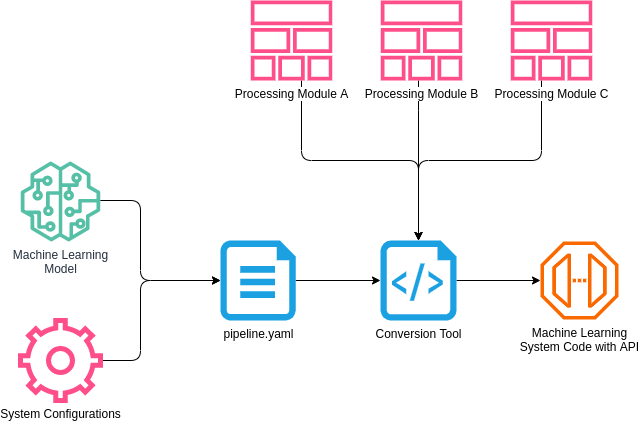

The diagram above was exported from draw.io. Its source (the exported page's mxGraphModel, read from the mxfile embedded in the PNG):
<mxGraphModel dx="2270" dy="630" grid="1" gridSize="10" guides="1" tooltips="1" connect="1" arrows="1" fold="1" page="1" pageScale="1" pageWidth="4681" pageHeight="3300" math="0" shadow="0">
  <root>
    <mxCell id="0" />
    <mxCell id="1" parent="0" />
    <mxCell id="15" style="edgeStyle=none;html=1;entryX=0;entryY=0.5;entryDx=0;entryDy=0;entryPerimeter=0;strokeColor=#000000;" parent="1" source="2" target="14" edge="1">
      <mxGeometry relative="1" as="geometry" />
    </mxCell>
    <mxCell id="2" value="&lt;font color=&quot;#000000&quot; style=&quot;background-color: rgb(255 , 255 , 255)&quot;&gt;pipeline.yaml&lt;/font&gt;" style="aspect=fixed;pointerEvents=1;shadow=0;dashed=0;html=1;labelPosition=center;verticalLabelPosition=bottom;verticalAlign=top;align=center;shape=mxgraph.azure.file;fillColor=#1ba1e2;fontColor=#ffffff;strokeColor=none;" parent="1" vertex="1">
      <mxGeometry x="2840" y="1080" width="75.2" height="80" as="geometry" />
    </mxCell>
    <mxCell id="8" style="edgeStyle=orthogonalEdgeStyle;html=1;entryX=0.5;entryY=0;entryDx=0;entryDy=0;entryPerimeter=0;strokeColor=#000000;" parent="1" source="5" target="14" edge="1">
      <mxGeometry relative="1" as="geometry">
        <Array as="points">
          <mxPoint x="2921" y="1000" />
          <mxPoint x="3038" y="1000" />
        </Array>
      </mxGeometry>
    </mxCell>
    <mxCell id="5" value="&lt;font color=&quot;#000000&quot;&gt;&lt;span style=&quot;background-color: rgb(255 , 255 , 255)&quot;&gt;Processing Module A&lt;/span&gt;&lt;/font&gt;" style="outlineConnect=0;fontColor=#232F3E;gradientColor=none;fillColor=#FF4F8B;strokeColor=none;dashed=0;verticalLabelPosition=bottom;verticalAlign=top;align=center;html=1;fontSize=12;fontStyle=0;aspect=fixed;pointerEvents=1;shape=mxgraph.aws4.stack;" parent="1" vertex="1">
      <mxGeometry x="2870" y="840" width="82.1" height="80" as="geometry" />
    </mxCell>
    <mxCell id="10" style="edgeStyle=orthogonalEdgeStyle;html=1;strokeColor=#000000;entryX=0.5;entryY=0;entryDx=0;entryDy=0;entryPerimeter=0;" parent="1" source="6" target="14" edge="1">
      <mxGeometry relative="1" as="geometry">
        <Array as="points">
          <mxPoint x="3038" y="940" />
          <mxPoint x="3038" y="940" />
        </Array>
      </mxGeometry>
    </mxCell>
    <mxCell id="6" value="&lt;span style=&quot;color: rgb(0 , 0 , 0) ; background-color: rgb(255 , 255 , 255)&quot;&gt;Processing Module B&lt;/span&gt;" style="outlineConnect=0;fontColor=#232F3E;gradientColor=none;fillColor=#FF4F8B;strokeColor=none;dashed=0;verticalLabelPosition=bottom;verticalAlign=top;align=center;html=1;fontSize=12;fontStyle=0;aspect=fixed;pointerEvents=1;shape=mxgraph.aws4.stack;" parent="1" vertex="1">
      <mxGeometry x="3000" y="840" width="82.1" height="80" as="geometry" />
    </mxCell>
    <mxCell id="11" style="edgeStyle=orthogonalEdgeStyle;html=1;entryX=0.5;entryY=0;entryDx=0;entryDy=0;entryPerimeter=0;strokeColor=#000000;" parent="1" source="7" target="14" edge="1">
      <mxGeometry relative="1" as="geometry">
        <Array as="points">
          <mxPoint x="3161" y="1000" />
          <mxPoint x="3038" y="1000" />
        </Array>
      </mxGeometry>
    </mxCell>
    <mxCell id="7" value="&lt;span style=&quot;color: rgb(0 , 0 , 0) ; background-color: rgb(255 , 255 , 255)&quot;&gt;Processing Module C&lt;/span&gt;" style="outlineConnect=0;fontColor=#232F3E;gradientColor=none;fillColor=#FF4F8B;strokeColor=none;dashed=0;verticalLabelPosition=bottom;verticalAlign=top;align=center;html=1;fontSize=12;fontStyle=0;aspect=fixed;pointerEvents=1;shape=mxgraph.aws4.stack;" parent="1" vertex="1">
      <mxGeometry x="3130" y="840" width="82.1" height="80" as="geometry" />
    </mxCell>
    <mxCell id="19" style="edgeStyle=orthogonalEdgeStyle;html=1;entryX=0;entryY=0.5;entryDx=0;entryDy=0;entryPerimeter=0;strokeColor=#000000;" parent="1" source="12" target="2" edge="1">
      <mxGeometry relative="1" as="geometry">
        <Array as="points">
          <mxPoint x="2760" y="1200" />
          <mxPoint x="2760" y="1120" />
        </Array>
      </mxGeometry>
    </mxCell>
    <mxCell id="12" value="&lt;font color=&quot;#000000&quot;&gt;System Configurations&lt;/font&gt;" style="html=1;verticalLabelPosition=bottom;align=center;labelBackgroundColor=#ffffff;verticalAlign=top;strokeWidth=5;shadow=0;dashed=0;shape=mxgraph.ios7.icons.settings;fillColor=none;strokeColor=#FF4F8B;" parent="1" vertex="1">
      <mxGeometry x="2640" y="1160" width="80" height="80" as="geometry" />
    </mxCell>
    <mxCell id="22" style="edgeStyle=orthogonalEdgeStyle;html=1;exitX=1;exitY=0.5;exitDx=0;exitDy=0;exitPerimeter=0;strokeColor=#000000;" parent="1" source="14" target="21" edge="1">
      <mxGeometry relative="1" as="geometry" />
    </mxCell>
    <mxCell id="14" value="&lt;font color=&quot;#000000&quot; style=&quot;background-color: rgb(255 , 255 , 255)&quot;&gt;Conversion Tool&lt;/font&gt;" style="verticalLabelPosition=bottom;html=1;verticalAlign=top;align=center;fillColor=#1ba1e2;shape=mxgraph.azure.script_file;pointerEvents=1;fontColor=#ffffff;strokeColor=none;" parent="1" vertex="1">
      <mxGeometry x="3000" y="1080" width="76" height="80" as="geometry" />
    </mxCell>
    <mxCell id="20" style="edgeStyle=orthogonalEdgeStyle;html=1;entryX=0;entryY=0.5;entryDx=0;entryDy=0;entryPerimeter=0;strokeColor=#000000;" parent="1" source="16" target="2" edge="1">
      <mxGeometry relative="1" as="geometry">
        <Array as="points">
          <mxPoint x="2760" y="1040" />
          <mxPoint x="2760" y="1120" />
        </Array>
        <mxPoint x="2730" y="1040" as="sourcePoint" />
      </mxGeometry>
    </mxCell>
    <mxCell id="16" value="&lt;span style=&quot;background-color: rgb(255 , 255 , 255)&quot;&gt;Machine Learning&lt;br&gt;Model&lt;br&gt;&lt;/span&gt;" style="outlineConnect=0;fontColor=#232F3E;gradientColor=none;fillColor=#56C0A7;strokeColor=none;dashed=0;verticalLabelPosition=bottom;verticalAlign=top;align=center;html=1;fontSize=12;fontStyle=0;aspect=fixed;pointerEvents=1;shape=mxgraph.aws4.sagemaker_model;" parent="1" vertex="1">
      <mxGeometry x="2640" y="1001" width="80" height="80" as="geometry" />
    </mxCell>
    <mxCell id="21" value="&lt;span style=&quot;background-color: rgb(255 , 255 , 255)&quot;&gt;Machine Learning&lt;br&gt;System Code with API&lt;br&gt;&lt;/span&gt;" style="outlineConnect=0;fontColor=#000000;fillColor=#fa6800;strokeColor=#C73500;dashed=0;verticalLabelPosition=bottom;verticalAlign=top;align=center;html=1;fontSize=12;fontStyle=0;aspect=fixed;pointerEvents=1;shape=mxgraph.aws4.endpoint;" parent="1" vertex="1">
      <mxGeometry x="3160" y="1081" width="78" height="78" as="geometry" />
    </mxCell>
  </root>
</mxGraphModel>